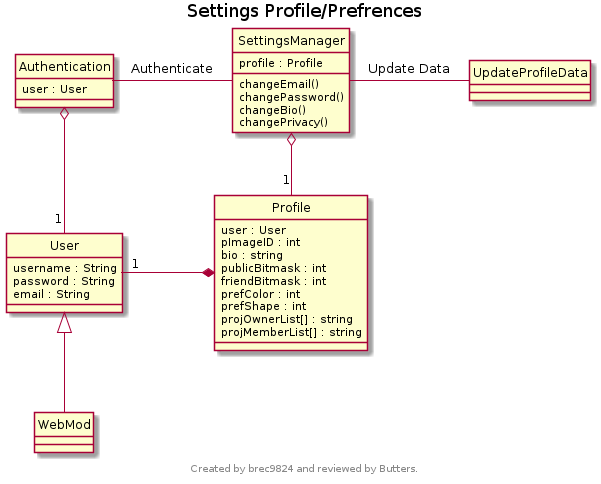

The diagram above was rendered by PlantUML. Its source (embedded in the PNG):
@startuml
title Settings Profile/Prefrences
footer 
Created by brec9824 and reviewed by Butters.
endfooter
hide circles

class SettingsManager {
profile : Profile
changeEmail()
changePassword()
changeBio()
changePrivacy()
}
class UpdateProfileData {
}
class User {
username : String
password : String
email : String
}
class Authentication {
user : User
}
class Profile {
user : User
pImageID : int
bio : string
publicBitmask : int
friendBitmask : int
prefColor : int
prefShape : int
projOwnerList[] : string
projMemberList[] : string
}
class WebMod {
}
WebMod -up-|> User
Profile *-left- "1" User
SettingsManager o-down- "1" Profile
SettingsManager -right- UpdateProfileData : "Update Data"
Authentication o-down- "1" User
Authentication -right- SettingsManager : "Authenticate"
@enduml